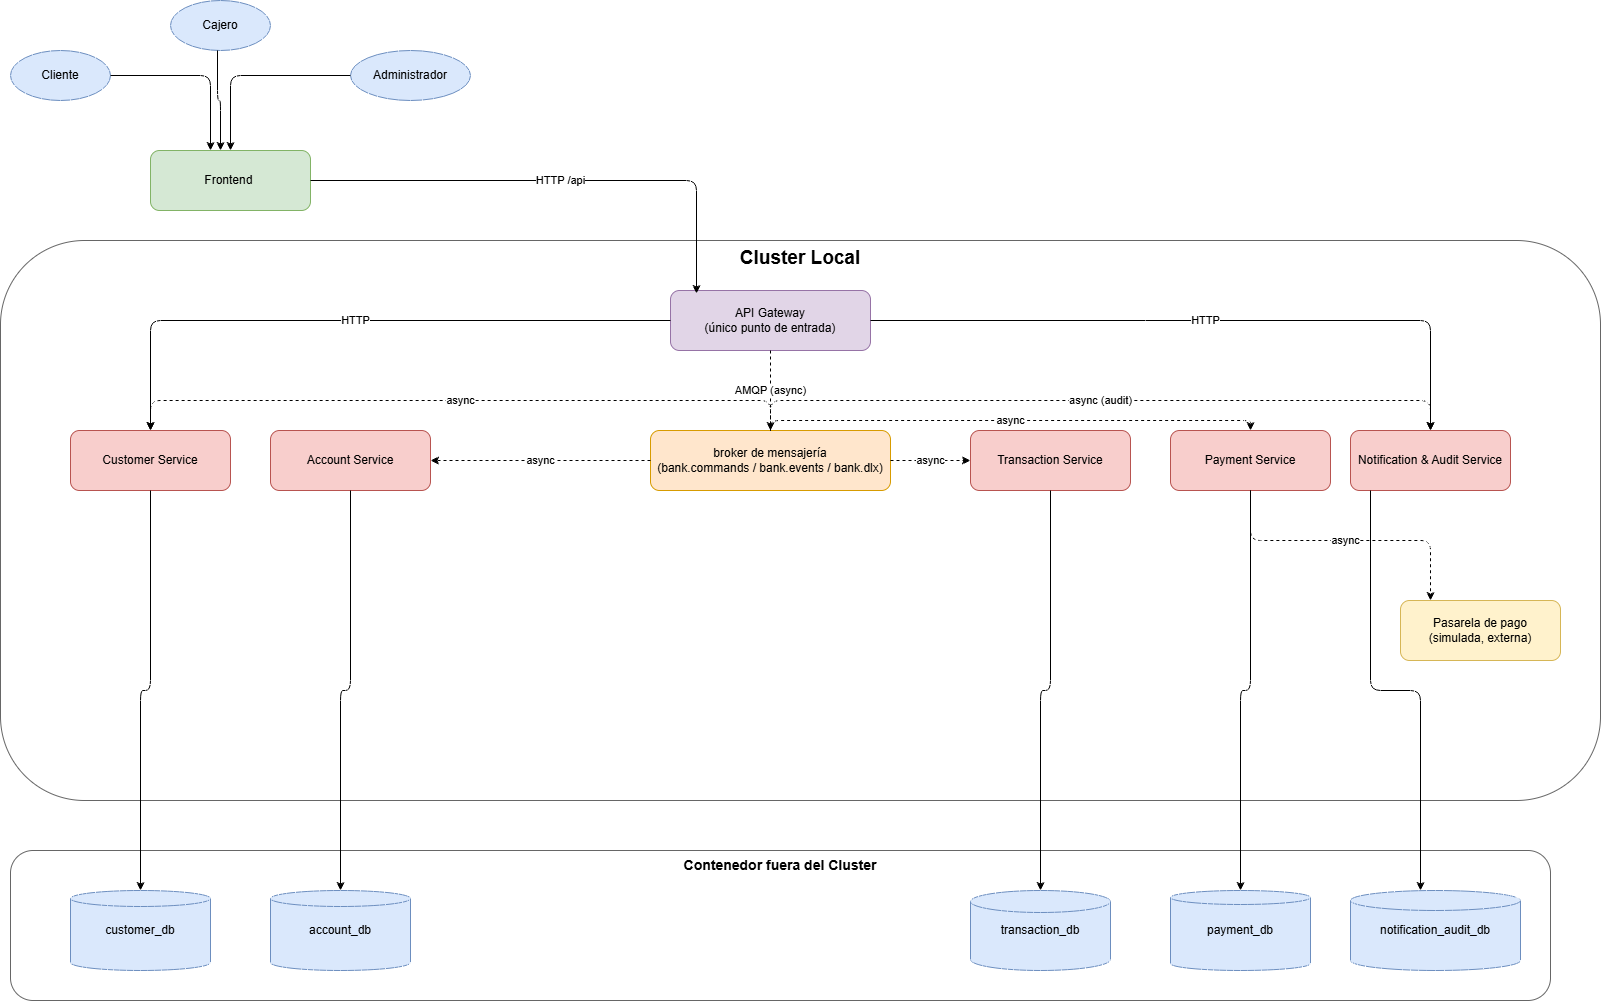

The diagram above was exported from draw.io. Its source (the exported page's mxGraphModel, read from the mxfile embedded in the PNG):
<mxGraphModel dx="818" dy="451" grid="1" gridSize="10" guides="1" tooltips="1" connect="1" arrows="1" fold="1" page="1" pageScale="1" pageWidth="827" pageHeight="1169" math="0" shadow="0">
  <root>
    <mxCell id="0" />
    <mxCell id="1" parent="0" />
    <mxCell id="KQs5JO01ehu0NclXxnoV-4" parent="1" style="ellipse;whiteSpace=wrap;html=1;fillColor=#dae8fc;strokeColor=#6c8ebf;" value="Cliente" vertex="1">
      <mxGeometry height="50" width="100" x="670" y="70" as="geometry" />
    </mxCell>
    <mxCell id="KQs5JO01ehu0NclXxnoV-5" parent="1" style="ellipse;whiteSpace=wrap;html=1;fillColor=#dae8fc;strokeColor=#6c8ebf;" value="Cajero" vertex="1">
      <mxGeometry height="50" width="100" x="830" y="20" as="geometry" />
    </mxCell>
    <mxCell id="KQs5JO01ehu0NclXxnoV-6" parent="1" style="ellipse;whiteSpace=wrap;html=1;fillColor=#dae8fc;strokeColor=#6c8ebf;" value="Administrador" vertex="1">
      <mxGeometry height="50" width="120" x="1010" y="70" as="geometry" />
    </mxCell>
    <mxCell id="KQs5JO01ehu0NclXxnoV-7" parent="1" style="rounded=1;whiteSpace=wrap;html=1;fillColor=#d5e8d4;strokeColor=#82b366;" value="Frontend&amp;nbsp;" vertex="1">
      <mxGeometry height="60" width="160" x="810" y="170" as="geometry" />
    </mxCell>
    <mxCell id="KQs5JO01ehu0NclXxnoV-8" parent="1" style="rounded=1;whiteSpace=wrap;html=1;verticalAlign=top;fillColor=none;strokeColor=#666666;fontSize=14;fontStyle=1;" value="&lt;font style=&quot;font-size: 19px;&quot;&gt;Cluster Local&lt;/font&gt;" vertex="1">
      <mxGeometry height="560" width="1600" x="660" y="260" as="geometry" />
    </mxCell>
    <mxCell id="KQs5JO01ehu0NclXxnoV-9" parent="1" style="rounded=1;whiteSpace=wrap;html=1;fillColor=#e1d5e7;strokeColor=#9673a6;" value="API Gateway&lt;br&gt;(único punto de entrada)" vertex="1">
      <mxGeometry height="60" width="200" x="1330" y="310" as="geometry" />
    </mxCell>
    <mxCell id="KQs5JO01ehu0NclXxnoV-10" parent="1" style="rounded=1;whiteSpace=wrap;html=1;fillColor=#ffe6cc;strokeColor=#d79b00;" value="broker de mensajería&lt;br&gt;(bank.commands / bank.events / bank.dlx)" vertex="1">
      <mxGeometry height="60" width="240" x="1310" y="450" as="geometry" />
    </mxCell>
    <mxCell id="KQs5JO01ehu0NclXxnoV-11" parent="1" style="rounded=1;whiteSpace=wrap;html=1;fillColor=#f8cecc;strokeColor=#b85450;" value="Customer Service" vertex="1">
      <mxGeometry height="60" width="160" x="730" y="450" as="geometry" />
    </mxCell>
    <mxCell id="KQs5JO01ehu0NclXxnoV-12" parent="1" style="rounded=1;whiteSpace=wrap;html=1;fillColor=#f8cecc;strokeColor=#b85450;" value="Account Service" vertex="1">
      <mxGeometry height="60" width="160" x="930" y="450" as="geometry" />
    </mxCell>
    <mxCell id="KQs5JO01ehu0NclXxnoV-13" parent="1" style="rounded=1;whiteSpace=wrap;html=1;fillColor=#f8cecc;strokeColor=#b85450;" value="Transaction Service" vertex="1">
      <mxGeometry height="60" width="160" x="1630" y="450" as="geometry" />
    </mxCell>
    <mxCell id="KQs5JO01ehu0NclXxnoV-14" parent="1" style="rounded=1;whiteSpace=wrap;html=1;fillColor=#f8cecc;strokeColor=#b85450;" value="Payment Service" vertex="1">
      <mxGeometry height="60" width="160" x="1830" y="450" as="geometry" />
    </mxCell>
    <mxCell id="KQs5JO01ehu0NclXxnoV-15" parent="1" style="rounded=1;whiteSpace=wrap;html=1;fillColor=#f8cecc;strokeColor=#b85450;" value="Notification &amp;amp; Audit Service" vertex="1">
      <mxGeometry height="60" width="160" x="2010" y="450" as="geometry" />
    </mxCell>
    <mxCell id="KQs5JO01ehu0NclXxnoV-16" parent="1" style="rounded=1;whiteSpace=wrap;html=1;verticalAlign=top;fillColor=none;strokeColor=#666666;fontSize=14;fontStyle=1;" value="Contenedor fuera del Cluster" vertex="1">
      <mxGeometry height="150" width="1540" x="670" y="870" as="geometry" />
    </mxCell>
    <mxCell id="KQs5JO01ehu0NclXxnoV-17" parent="1" style="shape=cylinder3;whiteSpace=wrap;html=1;fillColor=#dae8fc;strokeColor=#6c8ebf;size=8;" value="customer_db" vertex="1">
      <mxGeometry height="80" width="140" x="730" y="910" as="geometry" />
    </mxCell>
    <mxCell id="KQs5JO01ehu0NclXxnoV-18" parent="1" style="shape=cylinder3;whiteSpace=wrap;html=1;fillColor=#dae8fc;strokeColor=#6c8ebf;size=8;" value="account_db" vertex="1">
      <mxGeometry height="80" width="140" x="930" y="910" as="geometry" />
    </mxCell>
    <mxCell id="KQs5JO01ehu0NclXxnoV-19" parent="1" style="shape=cylinder3;whiteSpace=wrap;html=1;fillColor=#dae8fc;strokeColor=#6c8ebf;size=11;" value="transaction_db" vertex="1">
      <mxGeometry height="80" width="140" x="1630" y="910" as="geometry" />
    </mxCell>
    <mxCell id="KQs5JO01ehu0NclXxnoV-20" parent="1" style="shape=cylinder3;whiteSpace=wrap;html=1;fillColor=#dae8fc;strokeColor=#6c8ebf;size=7;" value="payment_db" vertex="1">
      <mxGeometry height="80" width="140" x="1830" y="910" as="geometry" />
    </mxCell>
    <mxCell id="KQs5JO01ehu0NclXxnoV-21" parent="1" style="shape=cylinder3;whiteSpace=wrap;html=1;fillColor=#dae8fc;strokeColor=#6c8ebf;size=10;" value="notification_audit_db" vertex="1">
      <mxGeometry height="80" width="170" x="2010" y="910" as="geometry" />
    </mxCell>
    <mxCell id="KQs5JO01ehu0NclXxnoV-23" parent="1" style="rounded=1;whiteSpace=wrap;html=1;fillColor=#fff2cc;strokeColor=#d6b656;" value="Pasarela de pago&#10;(simulada, externa)" vertex="1">
      <mxGeometry height="60" width="160" x="2060" y="620" as="geometry" />
    </mxCell>
    <mxCell id="KQs5JO01ehu0NclXxnoV-24" edge="1" parent="1" source="KQs5JO01ehu0NclXxnoV-4" style="edgeStyle=orthogonalEdgeStyle;html=1;" target="KQs5JO01ehu0NclXxnoV-7">
      <mxGeometry relative="1" as="geometry">
        <Array as="points">
          <mxPoint x="870" y="95" />
        </Array>
      </mxGeometry>
    </mxCell>
    <mxCell id="KQs5JO01ehu0NclXxnoV-25" edge="1" parent="1" source="KQs5JO01ehu0NclXxnoV-5" style="edgeStyle=orthogonalEdgeStyle;html=1;" target="KQs5JO01ehu0NclXxnoV-7">
      <mxGeometry relative="1" as="geometry">
        <Array as="points">
          <mxPoint x="877" y="120" />
          <mxPoint x="880" y="120" />
        </Array>
      </mxGeometry>
    </mxCell>
    <mxCell id="KQs5JO01ehu0NclXxnoV-26" edge="1" parent="1" source="KQs5JO01ehu0NclXxnoV-6" style="edgeStyle=orthogonalEdgeStyle;html=1;" target="KQs5JO01ehu0NclXxnoV-7">
      <mxGeometry relative="1" as="geometry" />
    </mxCell>
    <mxCell id="KQs5JO01ehu0NclXxnoV-27" edge="1" parent="1" source="KQs5JO01ehu0NclXxnoV-7" style="edgeStyle=orthogonalEdgeStyle;html=1;entryX=0.13;entryY=0.05;entryDx=0;entryDy=0;entryPerimeter=0;" target="KQs5JO01ehu0NclXxnoV-9" value="HTTP /api">
      <mxGeometry relative="1" as="geometry" />
    </mxCell>
    <mxCell id="KQs5JO01ehu0NclXxnoV-28" edge="1" parent="1" source="KQs5JO01ehu0NclXxnoV-9" style="edgeStyle=orthogonalEdgeStyle;html=1;" target="KQs5JO01ehu0NclXxnoV-11" value="HTTP">
      <mxGeometry relative="1" as="geometry" />
    </mxCell>
    <mxCell id="KQs5JO01ehu0NclXxnoV-29" edge="1" parent="1" source="KQs5JO01ehu0NclXxnoV-9" style="edgeStyle=orthogonalEdgeStyle;html=1;" target="KQs5JO01ehu0NclXxnoV-15" value="HTTP">
      <mxGeometry relative="1" as="geometry" />
    </mxCell>
    <mxCell id="KQs5JO01ehu0NclXxnoV-30" edge="1" parent="1" source="KQs5JO01ehu0NclXxnoV-9" style="edgeStyle=orthogonalEdgeStyle;html=1;dashed=1;" target="KQs5JO01ehu0NclXxnoV-10" value="AMQP (async)">
      <mxGeometry relative="1" as="geometry" />
    </mxCell>
    <mxCell id="KQs5JO01ehu0NclXxnoV-31" edge="1" parent="1" source="KQs5JO01ehu0NclXxnoV-10" style="edgeStyle=orthogonalEdgeStyle;html=1;dashed=1;" target="KQs5JO01ehu0NclXxnoV-12" value="async">
      <mxGeometry relative="1" as="geometry" />
    </mxCell>
    <mxCell id="KQs5JO01ehu0NclXxnoV-32" edge="1" parent="1" source="KQs5JO01ehu0NclXxnoV-10" style="edgeStyle=orthogonalEdgeStyle;html=1;dashed=1;" target="KQs5JO01ehu0NclXxnoV-13" value="async">
      <mxGeometry relative="1" as="geometry" />
    </mxCell>
    <mxCell id="KQs5JO01ehu0NclXxnoV-33" edge="1" parent="1" source="KQs5JO01ehu0NclXxnoV-10" style="edgeStyle=orthogonalEdgeStyle;html=1;dashed=1;" target="KQs5JO01ehu0NclXxnoV-14" value="async">
      <mxGeometry relative="1" as="geometry">
        <Array as="points">
          <mxPoint x="1430" y="440" />
          <mxPoint x="1910" y="440" />
        </Array>
      </mxGeometry>
    </mxCell>
    <mxCell id="KQs5JO01ehu0NclXxnoV-34" edge="1" parent="1" source="KQs5JO01ehu0NclXxnoV-10" style="edgeStyle=orthogonalEdgeStyle;html=1;dashed=1;" target="KQs5JO01ehu0NclXxnoV-11" value="async">
      <mxGeometry relative="1" as="geometry">
        <Array as="points">
          <mxPoint x="1430" y="420" />
          <mxPoint x="810" y="420" />
        </Array>
      </mxGeometry>
    </mxCell>
    <mxCell id="KQs5JO01ehu0NclXxnoV-35" edge="1" parent="1" source="KQs5JO01ehu0NclXxnoV-10" style="edgeStyle=orthogonalEdgeStyle;html=1;dashed=1;" target="KQs5JO01ehu0NclXxnoV-15" value="async (audit)">
      <mxGeometry relative="1" as="geometry">
        <Array as="points">
          <mxPoint x="1430" y="420" />
          <mxPoint x="2090" y="420" />
        </Array>
      </mxGeometry>
    </mxCell>
    <mxCell id="KQs5JO01ehu0NclXxnoV-36" edge="1" parent="1" source="KQs5JO01ehu0NclXxnoV-11" style="edgeStyle=orthogonalEdgeStyle;html=1;" target="KQs5JO01ehu0NclXxnoV-17">
      <mxGeometry relative="1" as="geometry" />
    </mxCell>
    <mxCell id="KQs5JO01ehu0NclXxnoV-37" edge="1" parent="1" source="KQs5JO01ehu0NclXxnoV-12" style="edgeStyle=orthogonalEdgeStyle;html=1;" target="KQs5JO01ehu0NclXxnoV-18">
      <mxGeometry relative="1" as="geometry" />
    </mxCell>
    <mxCell id="KQs5JO01ehu0NclXxnoV-38" edge="1" parent="1" source="KQs5JO01ehu0NclXxnoV-13" style="edgeStyle=orthogonalEdgeStyle;html=1;" target="KQs5JO01ehu0NclXxnoV-19">
      <mxGeometry relative="1" as="geometry" />
    </mxCell>
    <mxCell id="KQs5JO01ehu0NclXxnoV-39" edge="1" parent="1" source="KQs5JO01ehu0NclXxnoV-14" style="edgeStyle=orthogonalEdgeStyle;html=1;" target="KQs5JO01ehu0NclXxnoV-20">
      <mxGeometry relative="1" as="geometry" />
    </mxCell>
    <mxCell id="KQs5JO01ehu0NclXxnoV-40" edge="1" parent="1" source="KQs5JO01ehu0NclXxnoV-15" style="edgeStyle=orthogonalEdgeStyle;html=1;" target="KQs5JO01ehu0NclXxnoV-21">
      <mxGeometry relative="1" as="geometry">
        <Array as="points">
          <mxPoint x="2030" y="710" />
          <mxPoint x="2080" y="710" />
        </Array>
      </mxGeometry>
    </mxCell>
    <mxCell id="KQs5JO01ehu0NclXxnoV-42" edge="1" parent="1" source="KQs5JO01ehu0NclXxnoV-14" style="edgeStyle=orthogonalEdgeStyle;html=1;dashed=1;" target="KQs5JO01ehu0NclXxnoV-23" value="async">
      <mxGeometry relative="1" as="geometry">
        <Array as="points">
          <mxPoint x="1910" y="560" />
          <mxPoint x="2090" y="560" />
        </Array>
      </mxGeometry>
    </mxCell>
  </root>
</mxGraphModel>